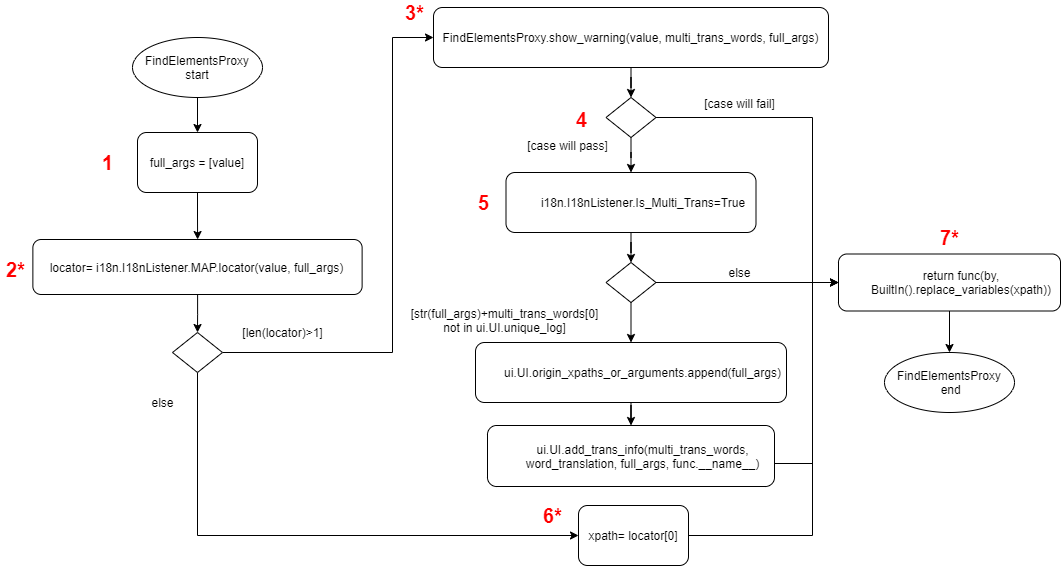

The diagram above was exported from draw.io. Its source (the exported page's mxGraphModel, read from the mxfile embedded in the PNG):
<mxGraphModel dx="2889" dy="1001" grid="0" gridSize="10" guides="1" tooltips="1" connect="1" arrows="1" fold="1" page="1" pageScale="1" pageWidth="827" pageHeight="1169" math="0" shadow="0">
  <root>
    <mxCell id="eagBeIYPAquBm4sYADvz-0" />
    <mxCell id="eagBeIYPAquBm4sYADvz-1" parent="eagBeIYPAquBm4sYADvz-0" />
    <mxCell id="97QJrhGeORA2dOwZD7cl-51" style="edgeStyle=orthogonalEdgeStyle;rounded=0;orthogonalLoop=1;jettySize=auto;html=1;" edge="1" parent="eagBeIYPAquBm4sYADvz-1" source="97QJrhGeORA2dOwZD7cl-1" target="97QJrhGeORA2dOwZD7cl-4">
      <mxGeometry relative="1" as="geometry" />
    </mxCell>
    <mxCell id="97QJrhGeORA2dOwZD7cl-1" value="full_args = [value]" style="rounded=1;whiteSpace=wrap;html=1;" vertex="1" parent="eagBeIYPAquBm4sYADvz-1">
      <mxGeometry x="-675" y="680" width="120" height="60" as="geometry" />
    </mxCell>
    <mxCell id="97QJrhGeORA2dOwZD7cl-52" style="edgeStyle=orthogonalEdgeStyle;rounded=0;orthogonalLoop=1;jettySize=auto;html=1;entryX=0.5;entryY=0;entryDx=0;entryDy=0;" edge="1" parent="eagBeIYPAquBm4sYADvz-1" source="97QJrhGeORA2dOwZD7cl-4" target="97QJrhGeORA2dOwZD7cl-12">
      <mxGeometry relative="1" as="geometry" />
    </mxCell>
    <mxCell id="97QJrhGeORA2dOwZD7cl-4" value="&lt;span lang=&quot;EN-US&quot;&gt;&lt;font style=&quot;font-size: 12px&quot;&gt;locator= i18n.I18nListener.MAP.locator(value, full_args)&lt;/font&gt;&lt;/span&gt;" style="rounded=1;whiteSpace=wrap;html=1;" vertex="1" parent="eagBeIYPAquBm4sYADvz-1">
      <mxGeometry x="-779.63" y="787" width="329.25" height="55" as="geometry" />
    </mxCell>
    <mxCell id="97QJrhGeORA2dOwZD7cl-59" value="" style="edgeStyle=orthogonalEdgeStyle;rounded=0;orthogonalLoop=1;jettySize=auto;html=1;" edge="1" parent="eagBeIYPAquBm4sYADvz-1" source="97QJrhGeORA2dOwZD7cl-5" target="97QJrhGeORA2dOwZD7cl-19">
      <mxGeometry relative="1" as="geometry" />
    </mxCell>
    <mxCell id="97QJrhGeORA2dOwZD7cl-5" value="&lt;p class=&quot;MsoListParagraph&quot; style=&quot;margin-left: 18.0pt ; text-indent: 0cm&quot;&gt;&lt;span lang=&quot;EN-US&quot;&gt;ui.UI.origin_xpaths_or_arguments.append(full_args)&lt;/span&gt;&lt;/p&gt;" style="rounded=1;whiteSpace=wrap;html=1;" vertex="1" parent="eagBeIYPAquBm4sYADvz-1">
      <mxGeometry x="-337" y="890" width="311" height="60" as="geometry" />
    </mxCell>
    <mxCell id="97QJrhGeORA2dOwZD7cl-55" style="edgeStyle=orthogonalEdgeStyle;rounded=0;orthogonalLoop=1;jettySize=auto;html=1;entryX=0.5;entryY=0;entryDx=0;entryDy=0;" edge="1" parent="eagBeIYPAquBm4sYADvz-1" source="97QJrhGeORA2dOwZD7cl-6" target="97QJrhGeORA2dOwZD7cl-14">
      <mxGeometry relative="1" as="geometry" />
    </mxCell>
    <mxCell id="97QJrhGeORA2dOwZD7cl-6" value="&lt;p class=&quot;MsoListParagraph&quot; style=&quot;margin-left: 18.0pt ; text-indent: 0cm&quot;&gt;&lt;span lang=&quot;EN-US&quot;&gt;i18n.I18nListener.Is_Multi_Trans=True&lt;/span&gt;&lt;/p&gt;" style="rounded=1;whiteSpace=wrap;html=1;" vertex="1" parent="eagBeIYPAquBm4sYADvz-1">
      <mxGeometry x="-306.5" y="720" width="250" height="60" as="geometry" />
    </mxCell>
    <mxCell id="97QJrhGeORA2dOwZD7cl-53" style="edgeStyle=orthogonalEdgeStyle;rounded=0;orthogonalLoop=1;jettySize=auto;html=1;" edge="1" parent="eagBeIYPAquBm4sYADvz-1" source="97QJrhGeORA2dOwZD7cl-7" target="97QJrhGeORA2dOwZD7cl-13">
      <mxGeometry relative="1" as="geometry" />
    </mxCell>
    <mxCell id="97QJrhGeORA2dOwZD7cl-7" value="FindElementsProxy.show_warning(value, multi_trans_words, full_args)" style="rounded=1;whiteSpace=wrap;html=1;" vertex="1" parent="eagBeIYPAquBm4sYADvz-1">
      <mxGeometry x="-379" y="555" width="395" height="60" as="geometry" />
    </mxCell>
    <mxCell id="97QJrhGeORA2dOwZD7cl-9" value="else" style="text;html=1;align=center;verticalAlign=middle;resizable=0;points=[];autosize=1;strokeColor=none;" vertex="1" parent="eagBeIYPAquBm4sYADvz-1">
      <mxGeometry x="-670" y="940" width="40" height="20" as="geometry" />
    </mxCell>
    <mxCell id="97QJrhGeORA2dOwZD7cl-10" value="[case will fail]" style="text;html=1;align=center;verticalAlign=middle;resizable=0;points=[];autosize=1;strokeColor=none;" vertex="1" parent="eagBeIYPAquBm4sYADvz-1">
      <mxGeometry x="-118" y="641" width="90" height="20" as="geometry" />
    </mxCell>
    <mxCell id="97QJrhGeORA2dOwZD7cl-11" style="edgeStyle=orthogonalEdgeStyle;rounded=0;orthogonalLoop=1;jettySize=auto;html=1;exitX=1;exitY=0.5;exitDx=0;exitDy=0;entryX=0;entryY=0.5;entryDx=0;entryDy=0;" edge="1" parent="eagBeIYPAquBm4sYADvz-1" source="97QJrhGeORA2dOwZD7cl-12" target="97QJrhGeORA2dOwZD7cl-7">
      <mxGeometry relative="1" as="geometry">
        <mxPoint x="-420" y="620" as="targetPoint" />
        <Array as="points">
          <mxPoint x="-420" y="900" />
          <mxPoint x="-420" y="585" />
        </Array>
      </mxGeometry>
    </mxCell>
    <mxCell id="97QJrhGeORA2dOwZD7cl-42" style="edgeStyle=orthogonalEdgeStyle;rounded=0;orthogonalLoop=1;jettySize=auto;html=1;entryX=0;entryY=0.5;entryDx=0;entryDy=0;" edge="1" parent="eagBeIYPAquBm4sYADvz-1" source="97QJrhGeORA2dOwZD7cl-12" target="97QJrhGeORA2dOwZD7cl-20">
      <mxGeometry relative="1" as="geometry">
        <Array as="points">
          <mxPoint x="-615" y="1083" />
        </Array>
      </mxGeometry>
    </mxCell>
    <mxCell id="97QJrhGeORA2dOwZD7cl-12" value="" style="rhombus;whiteSpace=wrap;html=1;" vertex="1" parent="eagBeIYPAquBm4sYADvz-1">
      <mxGeometry x="-640" y="880" width="50" height="40" as="geometry" />
    </mxCell>
    <mxCell id="97QJrhGeORA2dOwZD7cl-54" style="edgeStyle=orthogonalEdgeStyle;rounded=0;orthogonalLoop=1;jettySize=auto;html=1;" edge="1" parent="eagBeIYPAquBm4sYADvz-1" source="97QJrhGeORA2dOwZD7cl-13" target="97QJrhGeORA2dOwZD7cl-6">
      <mxGeometry relative="1" as="geometry" />
    </mxCell>
    <mxCell id="97QJrhGeORA2dOwZD7cl-60" style="edgeStyle=orthogonalEdgeStyle;rounded=0;orthogonalLoop=1;jettySize=auto;html=1;entryX=0;entryY=0.5;entryDx=0;entryDy=0;" edge="1" parent="eagBeIYPAquBm4sYADvz-1" source="97QJrhGeORA2dOwZD7cl-13" target="97QJrhGeORA2dOwZD7cl-22">
      <mxGeometry relative="1" as="geometry">
        <Array as="points">
          <mxPoint y="665" />
          <mxPoint y="830" />
        </Array>
      </mxGeometry>
    </mxCell>
    <mxCell id="97QJrhGeORA2dOwZD7cl-13" value="" style="rhombus;whiteSpace=wrap;html=1;" vertex="1" parent="eagBeIYPAquBm4sYADvz-1">
      <mxGeometry x="-206.5" y="645" width="50" height="40" as="geometry" />
    </mxCell>
    <mxCell id="97QJrhGeORA2dOwZD7cl-57" style="edgeStyle=orthogonalEdgeStyle;rounded=0;orthogonalLoop=1;jettySize=auto;html=1;entryX=0.5;entryY=0;entryDx=0;entryDy=0;" edge="1" parent="eagBeIYPAquBm4sYADvz-1" source="97QJrhGeORA2dOwZD7cl-14" target="97QJrhGeORA2dOwZD7cl-5">
      <mxGeometry relative="1" as="geometry" />
    </mxCell>
    <mxCell id="97QJrhGeORA2dOwZD7cl-14" value="" style="rhombus;whiteSpace=wrap;html=1;" vertex="1" parent="eagBeIYPAquBm4sYADvz-1">
      <mxGeometry x="-206.5" y="810" width="50" height="40" as="geometry" />
    </mxCell>
    <mxCell id="97QJrhGeORA2dOwZD7cl-15" value="&lt;p class=&quot;MsoListParagraph&quot; style=&quot;margin-left: 18.0pt ; text-indent: 0cm&quot;&gt;&lt;span lang=&quot;EN-US&quot;&gt;[str(full_args)+multi_trans_words[0]&lt;br&gt;not in ui.UI.unique_log]&lt;/span&gt;&lt;/p&gt;" style="text;html=1;align=center;verticalAlign=middle;resizable=0;points=[];autosize=1;strokeColor=none;" vertex="1" parent="eagBeIYPAquBm4sYADvz-1">
      <mxGeometry x="-431" y="840" width="221" height="55" as="geometry" />
    </mxCell>
    <mxCell id="97QJrhGeORA2dOwZD7cl-18" value="else" style="text;html=1;align=center;verticalAlign=middle;resizable=0;points=[];autosize=1;strokeColor=none;" vertex="1" parent="eagBeIYPAquBm4sYADvz-1">
      <mxGeometry x="-93" y="810" width="40" height="20" as="geometry" />
    </mxCell>
    <mxCell id="97QJrhGeORA2dOwZD7cl-47" style="edgeStyle=orthogonalEdgeStyle;rounded=0;orthogonalLoop=1;jettySize=auto;html=1;entryX=0;entryY=0.5;entryDx=0;entryDy=0;" edge="1" parent="eagBeIYPAquBm4sYADvz-1" source="97QJrhGeORA2dOwZD7cl-19" target="97QJrhGeORA2dOwZD7cl-22">
      <mxGeometry relative="1" as="geometry">
        <Array as="points">
          <mxPoint y="1011" />
          <mxPoint y="830" />
        </Array>
      </mxGeometry>
    </mxCell>
    <mxCell id="97QJrhGeORA2dOwZD7cl-19" value="&lt;p class=&quot;MsoListParagraph&quot; style=&quot;margin-left: 18.0pt ; text-indent: 0cm&quot;&gt;&lt;span lang=&quot;EN-US&quot;&gt;ui.UI.add_trans_info(multi_trans_words, word_translation, full_args, func.__name__)&lt;/span&gt;&lt;/p&gt;" style="rounded=1;whiteSpace=wrap;html=1;" vertex="1" parent="eagBeIYPAquBm4sYADvz-1">
      <mxGeometry x="-325" y="973" width="287" height="61" as="geometry" />
    </mxCell>
    <mxCell id="97QJrhGeORA2dOwZD7cl-46" style="edgeStyle=orthogonalEdgeStyle;rounded=0;orthogonalLoop=1;jettySize=auto;html=1;entryX=0;entryY=0.5;entryDx=0;entryDy=0;" edge="1" parent="eagBeIYPAquBm4sYADvz-1" source="97QJrhGeORA2dOwZD7cl-20" target="97QJrhGeORA2dOwZD7cl-22">
      <mxGeometry relative="1" as="geometry">
        <Array as="points">
          <mxPoint y="1083" />
          <mxPoint y="830" />
        </Array>
      </mxGeometry>
    </mxCell>
    <mxCell id="97QJrhGeORA2dOwZD7cl-20" value="xpath= locator[0]" style="rounded=1;whiteSpace=wrap;html=1;" vertex="1" parent="eagBeIYPAquBm4sYADvz-1">
      <mxGeometry x="-234" y="1053" width="110" height="60" as="geometry" />
    </mxCell>
    <mxCell id="97QJrhGeORA2dOwZD7cl-61" value="" style="edgeStyle=orthogonalEdgeStyle;rounded=0;orthogonalLoop=1;jettySize=auto;html=1;" edge="1" parent="eagBeIYPAquBm4sYADvz-1" source="97QJrhGeORA2dOwZD7cl-22" target="97QJrhGeORA2dOwZD7cl-32">
      <mxGeometry relative="1" as="geometry" />
    </mxCell>
    <mxCell id="97QJrhGeORA2dOwZD7cl-22" value="&lt;p class=&quot;MsoListParagraph&quot; style=&quot;margin-left: 18.0pt ; text-indent: 0cm&quot;&gt;&lt;span lang=&quot;EN-US&quot;&gt;return func(by,&lt;br&gt;BuiltIn().replace_variables(xpath))&lt;/span&gt;&lt;/p&gt;" style="rounded=1;whiteSpace=wrap;html=1;" vertex="1" parent="eagBeIYPAquBm4sYADvz-1">
      <mxGeometry x="26" y="801.5" width="222" height="57" as="geometry" />
    </mxCell>
    <mxCell id="97QJrhGeORA2dOwZD7cl-24" value="[len(locator)&amp;gt;1]" style="text;html=1;align=center;verticalAlign=middle;resizable=0;points=[];autosize=1;strokeColor=none;" vertex="1" parent="eagBeIYPAquBm4sYADvz-1">
      <mxGeometry x="-580" y="870" width="100" height="20" as="geometry" />
    </mxCell>
    <mxCell id="97QJrhGeORA2dOwZD7cl-26" value="[case will pass]" style="text;html=1;align=center;verticalAlign=middle;resizable=0;points=[];autosize=1;strokeColor=none;" vertex="1" parent="eagBeIYPAquBm4sYADvz-1">
      <mxGeometry x="-295" y="683" width="100" height="20" as="geometry" />
    </mxCell>
    <mxCell id="97QJrhGeORA2dOwZD7cl-50" style="edgeStyle=orthogonalEdgeStyle;rounded=0;orthogonalLoop=1;jettySize=auto;html=1;" edge="1" parent="eagBeIYPAquBm4sYADvz-1" source="97QJrhGeORA2dOwZD7cl-31" target="97QJrhGeORA2dOwZD7cl-1">
      <mxGeometry relative="1" as="geometry" />
    </mxCell>
    <mxCell id="97QJrhGeORA2dOwZD7cl-31" value="&lt;font style=&quot;font-size: 11px&quot;&gt;FindElementsProxy start&lt;/font&gt;" style="ellipse;whiteSpace=wrap;html=1;" vertex="1" parent="eagBeIYPAquBm4sYADvz-1">
      <mxGeometry x="-680" y="585" width="130" height="60" as="geometry" />
    </mxCell>
    <mxCell id="97QJrhGeORA2dOwZD7cl-32" value="FindElementsProxy&lt;br&gt;&amp;nbsp;end" style="ellipse;whiteSpace=wrap;html=1;" vertex="1" parent="eagBeIYPAquBm4sYADvz-1">
      <mxGeometry x="72" y="900" width="130" height="60" as="geometry" />
    </mxCell>
    <mxCell id="97QJrhGeORA2dOwZD7cl-33" value="" style="endArrow=none;html=1;exitX=1;exitY=0.5;exitDx=0;exitDy=0;" edge="1" parent="eagBeIYPAquBm4sYADvz-1" source="97QJrhGeORA2dOwZD7cl-14">
      <mxGeometry width="50" height="50" relative="1" as="geometry">
        <mxPoint x="-138" y="839" as="sourcePoint" />
        <mxPoint y="830" as="targetPoint" />
      </mxGeometry>
    </mxCell>
    <mxCell id="97QJrhGeORA2dOwZD7cl-35" value="&lt;b style=&quot;color: rgb(255 , 0 , 0) ; font-size: 20px&quot;&gt;1&lt;/b&gt;" style="text;html=1;align=center;verticalAlign=middle;resizable=0;points=[];autosize=1;strokeColor=none;" vertex="1" parent="eagBeIYPAquBm4sYADvz-1">
      <mxGeometry x="-716" y="700" width="21" height="20" as="geometry" />
    </mxCell>
    <mxCell id="97QJrhGeORA2dOwZD7cl-36" value="&lt;b style=&quot;color: rgb(255 , 0 , 0) ; font-size: 20px&quot;&gt;3*&lt;/b&gt;" style="text;html=1;align=center;verticalAlign=middle;resizable=0;points=[];autosize=1;strokeColor=none;" vertex="1" parent="eagBeIYPAquBm4sYADvz-1">
      <mxGeometry x="-413" y="550" width="29" height="20" as="geometry" />
    </mxCell>
    <mxCell id="97QJrhGeORA2dOwZD7cl-37" value="&lt;font color=&quot;#ff0000&quot;&gt;&lt;span style=&quot;font-size: 20px&quot;&gt;&lt;b&gt;2*&lt;/b&gt;&lt;/span&gt;&lt;/font&gt;" style="text;html=1;align=center;verticalAlign=middle;resizable=0;points=[];autosize=1;strokeColor=none;" vertex="1" parent="eagBeIYPAquBm4sYADvz-1">
      <mxGeometry x="-812" y="807" width="29" height="20" as="geometry" />
    </mxCell>
    <mxCell id="97QJrhGeORA2dOwZD7cl-38" value="&lt;b style=&quot;color: rgb(255 , 0 , 0) ; font-size: 20px&quot;&gt;5&lt;/b&gt;" style="text;html=1;align=center;verticalAlign=middle;resizable=0;points=[];autosize=1;strokeColor=none;" vertex="1" parent="eagBeIYPAquBm4sYADvz-1">
      <mxGeometry x="-340" y="740" width="21" height="20" as="geometry" />
    </mxCell>
    <mxCell id="97QJrhGeORA2dOwZD7cl-39" value="&lt;b style=&quot;color: rgb(255 , 0 , 0) ; font-size: 20px&quot;&gt;4&lt;/b&gt;" style="text;html=1;align=center;verticalAlign=middle;resizable=0;points=[];autosize=1;strokeColor=none;" vertex="1" parent="eagBeIYPAquBm4sYADvz-1">
      <mxGeometry x="-242" y="657" width="21" height="20" as="geometry" />
    </mxCell>
    <mxCell id="97QJrhGeORA2dOwZD7cl-40" value="&lt;b style=&quot;color: rgb(255 , 0 , 0) ; font-size: 20px&quot;&gt;7*&lt;/b&gt;" style="text;html=1;align=center;verticalAlign=middle;resizable=0;points=[];autosize=1;strokeColor=none;" vertex="1" parent="eagBeIYPAquBm4sYADvz-1">
      <mxGeometry x="122.5" y="775" width="29" height="20" as="geometry" />
    </mxCell>
    <mxCell id="97QJrhGeORA2dOwZD7cl-41" value="&lt;b style=&quot;color: rgb(255 , 0 , 0) ; font-size: 20px&quot;&gt;6*&lt;/b&gt;" style="text;html=1;align=center;verticalAlign=middle;resizable=0;points=[];autosize=1;strokeColor=none;" vertex="1" parent="eagBeIYPAquBm4sYADvz-1">
      <mxGeometry x="-275" y="1053" width="29" height="20" as="geometry" />
    </mxCell>
  </root>
</mxGraphModel>